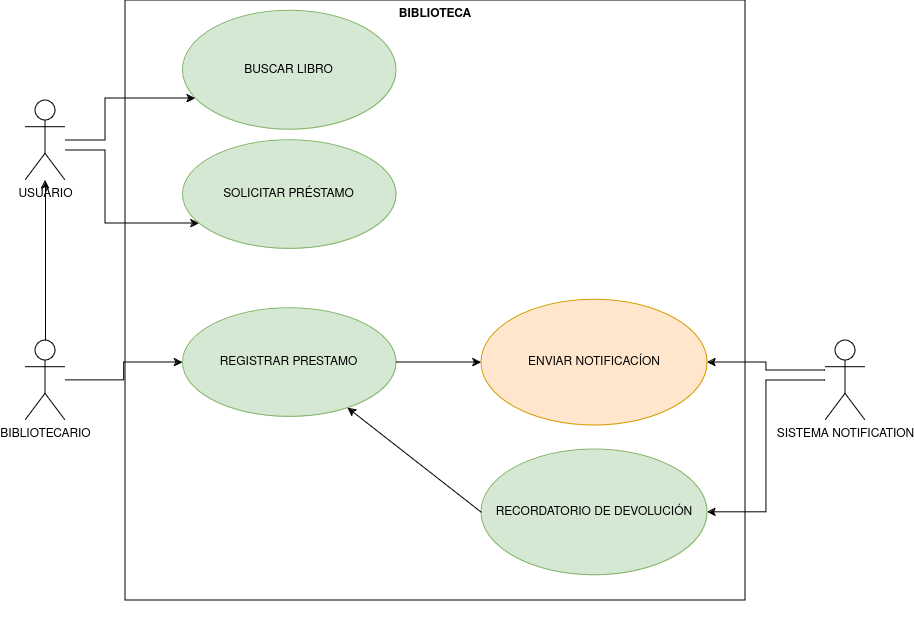

The diagram above was exported from draw.io. Its source (the exported page's mxGraphModel, read from the mxfile embedded in the PNG):
<mxGraphModel dx="1411" dy="750" grid="1" gridSize="10" guides="1" tooltips="1" connect="1" arrows="1" fold="1" page="1" pageScale="1" pageWidth="827" pageHeight="1169" math="0" shadow="0">
  <root>
    <mxCell id="0" />
    <mxCell id="1" parent="0" />
    <mxCell id="FinCkZmaiRPAEN3hLkZ9-32" style="edgeStyle=orthogonalEdgeStyle;rounded=0;orthogonalLoop=1;jettySize=auto;html=1;" edge="1" parent="1" source="O0vUw-r-UUK7jDUm7UQv-13" target="O0vUw-r-UUK7jDUm7UQv-35">
      <mxGeometry relative="1" as="geometry">
        <Array as="points">
          <mxPoint x="821" y="430" />
          <mxPoint x="821" y="422" />
        </Array>
      </mxGeometry>
    </mxCell>
    <mxCell id="FinCkZmaiRPAEN3hLkZ9-33" style="edgeStyle=orthogonalEdgeStyle;rounded=0;orthogonalLoop=1;jettySize=auto;html=1;entryX=1;entryY=0.5;entryDx=0;entryDy=0;" edge="1" parent="1" source="O0vUw-r-UUK7jDUm7UQv-13" target="FinCkZmaiRPAEN3hLkZ9-3">
      <mxGeometry relative="1" as="geometry" />
    </mxCell>
    <mxCell id="O0vUw-r-UUK7jDUm7UQv-13" value="SISTEMA NOTIFICATION " style="shape=umlActor;html=1;verticalLabelPosition=bottom;verticalAlign=top;align=center;" parent="1" vertex="1">
      <mxGeometry x="880" y="400" width="40" height="80" as="geometry" />
    </mxCell>
    <mxCell id="FinCkZmaiRPAEN3hLkZ9-6" value="" style="edgeStyle=orthogonalEdgeStyle;rounded=0;orthogonalLoop=1;jettySize=auto;html=1;" edge="1" parent="1" source="O0vUw-r-UUK7jDUm7UQv-39" target="O0vUw-r-UUK7jDUm7UQv-30">
      <mxGeometry relative="1" as="geometry">
        <Array as="points">
          <mxPoint x="160" y="210" />
          <mxPoint x="160" y="283" />
        </Array>
      </mxGeometry>
    </mxCell>
    <mxCell id="FinCkZmaiRPAEN3hLkZ9-8" value="" style="edgeStyle=orthogonalEdgeStyle;rounded=0;orthogonalLoop=1;jettySize=auto;html=1;" edge="1" parent="1" source="O0vUw-r-UUK7jDUm7UQv-39" target="O0vUw-r-UUK7jDUm7UQv-27">
      <mxGeometry relative="1" as="geometry">
        <Array as="points">
          <mxPoint x="160" y="200" />
          <mxPoint x="160" y="158" />
        </Array>
      </mxGeometry>
    </mxCell>
    <mxCell id="O0vUw-r-UUK7jDUm7UQv-39" value="USUARIO" style="shape=umlActor;html=1;verticalLabelPosition=bottom;verticalAlign=top;align=center;" parent="1" vertex="1">
      <mxGeometry x="80" y="160" width="40" height="80" as="geometry" />
    </mxCell>
    <mxCell id="FinCkZmaiRPAEN3hLkZ9-15" value="" style="edgeStyle=orthogonalEdgeStyle;rounded=0;orthogonalLoop=1;jettySize=auto;html=1;" edge="1" parent="1" source="O0vUw-r-UUK7jDUm7UQv-47" target="O0vUw-r-UUK7jDUm7UQv-39">
      <mxGeometry relative="1" as="geometry">
        <mxPoint x="40" y="350" as="targetPoint" />
      </mxGeometry>
    </mxCell>
    <mxCell id="FinCkZmaiRPAEN3hLkZ9-30" style="edgeStyle=orthogonalEdgeStyle;rounded=0;orthogonalLoop=1;jettySize=auto;html=1;" edge="1" parent="1" source="O0vUw-r-UUK7jDUm7UQv-47" target="O0vUw-r-UUK7jDUm7UQv-34">
      <mxGeometry relative="1" as="geometry" />
    </mxCell>
    <mxCell id="O0vUw-r-UUK7jDUm7UQv-47" value="BIBLIOTECARIO" style="shape=umlActor;html=1;verticalLabelPosition=bottom;verticalAlign=top;align=center;" parent="1" vertex="1">
      <mxGeometry x="80" y="400" width="40" height="80" as="geometry" />
    </mxCell>
    <mxCell id="FinCkZmaiRPAEN3hLkZ9-28" value="" style="group" vertex="1" connectable="0" parent="1">
      <mxGeometry x="207" y="80" width="620" height="600" as="geometry" />
    </mxCell>
    <mxCell id="FinCkZmaiRPAEN3hLkZ9-31" value="" style="group" vertex="1" connectable="0" parent="FinCkZmaiRPAEN3hLkZ9-28">
      <mxGeometry x="-27" y="-20" width="620.0000000000001" height="600" as="geometry" />
    </mxCell>
    <mxCell id="FinCkZmaiRPAEN3hLkZ9-26" value="BIBLIOTECA" style="shape=rect;html=1;verticalAlign=top;fontStyle=1;whiteSpace=wrap;align=center;fillColor=none;movable=1;resizable=1;rotatable=1;deletable=1;editable=1;locked=0;connectable=1;" vertex="1" parent="FinCkZmaiRPAEN3hLkZ9-31">
      <mxGeometry width="620.0000000000001" height="600" as="geometry" />
    </mxCell>
    <mxCell id="O0vUw-r-UUK7jDUm7UQv-27" value="BUSCAR LIBRO" style="ellipse;whiteSpace=wrap;html=1;fillColor=#d5e8d4;strokeColor=#82b366;movable=1;resizable=1;rotatable=1;deletable=1;editable=1;locked=0;connectable=1;" parent="FinCkZmaiRPAEN3hLkZ9-31" vertex="1">
      <mxGeometry x="57.40884259259263" y="10.344827586206897" width="213.48379629629633" height="118.96551724137933" as="geometry" />
    </mxCell>
    <mxCell id="O0vUw-r-UUK7jDUm7UQv-30" value="SOLICITAR PRÉSTAMO" style="ellipse;whiteSpace=wrap;html=1;fillColor=#d5e8d4;strokeColor=#82b366;movable=1;resizable=1;rotatable=1;deletable=1;editable=1;locked=0;connectable=1;" parent="FinCkZmaiRPAEN3hLkZ9-31" vertex="1">
      <mxGeometry x="57.40884259259263" y="139.6551724137931" width="213.48379629629633" height="108.62068965517243" as="geometry" />
    </mxCell>
    <mxCell id="O0vUw-r-UUK7jDUm7UQv-34" value="REGISTRAR PRESTAMO" style="ellipse;whiteSpace=wrap;html=1;fillColor=#d5e8d4;strokeColor=#82b366;movable=1;resizable=1;rotatable=1;deletable=1;editable=1;locked=0;connectable=1;" parent="FinCkZmaiRPAEN3hLkZ9-31" vertex="1">
      <mxGeometry x="57.40884259259263" y="307.7586206896552" width="213.48379629629633" height="108.62068965517243" as="geometry" />
    </mxCell>
    <mxCell id="O0vUw-r-UUK7jDUm7UQv-35" value="ENVIAR NOTIFICACÍON" style="ellipse;whiteSpace=wrap;html=1;fillColor=#ffe6cc;strokeColor=#d79b00;movable=1;resizable=1;rotatable=1;deletable=1;editable=1;locked=0;connectable=1;" parent="FinCkZmaiRPAEN3hLkZ9-31" vertex="1">
      <mxGeometry x="355.9287962962964" y="299.2034482758621" width="226.04166666666669" height="125.73103448275864" as="geometry" />
    </mxCell>
    <mxCell id="FinCkZmaiRPAEN3hLkZ9-3" value="RECORDATORIO DE DEVOLUCIÓN" style="ellipse;whiteSpace=wrap;html=1;fillColor=#d5e8d4;strokeColor=#82b366;movable=1;resizable=1;rotatable=1;deletable=1;editable=1;locked=0;connectable=1;" vertex="1" parent="FinCkZmaiRPAEN3hLkZ9-31">
      <mxGeometry x="355.9287962962964" y="448.96551724137936" width="226.04166666666669" height="125.73103448275864" as="geometry" />
    </mxCell>
    <mxCell id="FinCkZmaiRPAEN3hLkZ9-27" style="edgeStyle=orthogonalEdgeStyle;rounded=0;orthogonalLoop=1;jettySize=auto;html=1;" edge="1" parent="FinCkZmaiRPAEN3hLkZ9-31" source="O0vUw-r-UUK7jDUm7UQv-34" target="O0vUw-r-UUK7jDUm7UQv-35">
      <mxGeometry relative="1" as="geometry" />
    </mxCell>
    <mxCell id="FinCkZmaiRPAEN3hLkZ9-25" value="" style="endArrow=classic;html=1;rounded=0;exitX=0;exitY=0.5;exitDx=0;exitDy=0;" edge="1" parent="FinCkZmaiRPAEN3hLkZ9-31" source="FinCkZmaiRPAEN3hLkZ9-3" target="O0vUw-r-UUK7jDUm7UQv-34">
      <mxGeometry width="50" height="50" relative="1" as="geometry">
        <mxPoint x="378.88888888888897" y="351.72413793103453" as="sourcePoint" />
        <mxPoint x="436.29629629629636" y="300" as="targetPoint" />
      </mxGeometry>
    </mxCell>
  </root>
</mxGraphModel>